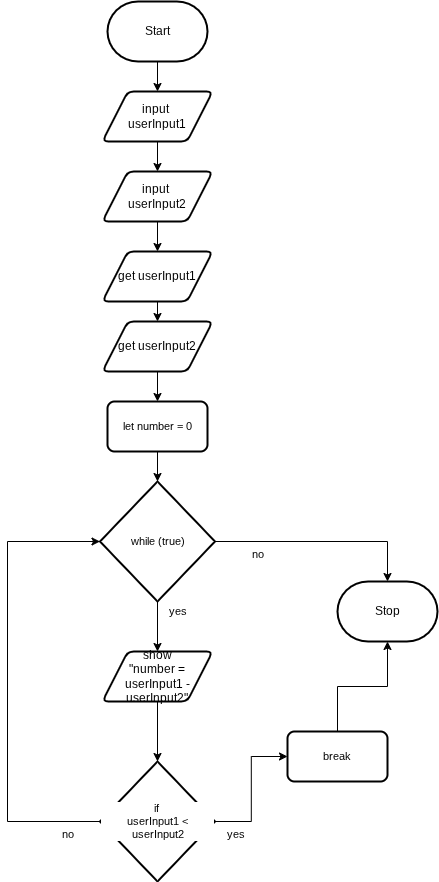

The diagram above was exported from draw.io. Its source (the exported page's mxGraphModel, read from the mxfile embedded in the PNG):
<mxGraphModel dx="1086" dy="658" grid="1" gridSize="10" guides="1" tooltips="1" connect="1" arrows="1" fold="1" page="1" pageScale="1" pageWidth="850" pageHeight="1100" math="0" shadow="0">
  <root>
    <mxCell id="0" />
    <mxCell id="1" parent="0" />
    <mxCell id="13" style="edgeStyle=orthogonalEdgeStyle;shape=connector;curved=0;rounded=0;html=1;exitX=0.5;exitY=1;exitDx=0;exitDy=0;exitPerimeter=0;entryX=0.5;entryY=0;entryDx=0;entryDy=0;strokeColor=default;align=center;verticalAlign=middle;fontFamily=Helvetica;fontSize=11;fontColor=default;labelBackgroundColor=default;endArrow=classic;" parent="1" source="2" target="12" edge="1">
      <mxGeometry relative="1" as="geometry" />
    </mxCell>
    <mxCell id="2" value="Start" style="strokeWidth=2;html=1;shape=mxgraph.flowchart.terminator;whiteSpace=wrap;" parent="1" vertex="1">
      <mxGeometry x="310" y="30" width="100" height="60" as="geometry" />
    </mxCell>
    <mxCell id="3" value="Stop" style="strokeWidth=2;html=1;shape=mxgraph.flowchart.terminator;whiteSpace=wrap;" parent="1" vertex="1">
      <mxGeometry x="540" y="610" width="100" height="60" as="geometry" />
    </mxCell>
    <mxCell id="10" style="edgeStyle=orthogonalEdgeStyle;shape=connector;curved=0;rounded=0;html=1;exitX=0.5;exitY=1;exitDx=0;exitDy=0;entryX=0.5;entryY=0;entryDx=0;entryDy=0;strokeColor=default;align=center;verticalAlign=middle;fontFamily=Helvetica;fontSize=11;fontColor=default;labelBackgroundColor=default;endArrow=classic;" parent="1" source="4" target="9" edge="1">
      <mxGeometry relative="1" as="geometry" />
    </mxCell>
    <mxCell id="4" value="get userInput2" style="shape=parallelogram;html=1;strokeWidth=2;perimeter=parallelogramPerimeter;whiteSpace=wrap;rounded=1;arcSize=12;size=0.23;" parent="1" vertex="1">
      <mxGeometry x="305" y="350" width="110" height="50" as="geometry" />
    </mxCell>
    <mxCell id="16" style="edgeStyle=orthogonalEdgeStyle;shape=connector;curved=0;rounded=0;html=1;exitX=0.5;exitY=1;exitDx=0;exitDy=0;exitPerimeter=0;strokeColor=default;align=center;verticalAlign=middle;fontFamily=Helvetica;fontSize=11;fontColor=default;labelBackgroundColor=default;endArrow=classic;entryX=0.5;entryY=0;entryDx=0;entryDy=0;" parent="1" source="6" target="17" edge="1">
      <mxGeometry relative="1" as="geometry">
        <mxPoint x="360" y="720" as="targetPoint" />
      </mxGeometry>
    </mxCell>
    <mxCell id="6" value="while (true)" style="strokeWidth=2;html=1;shape=mxgraph.flowchart.decision;whiteSpace=wrap;fontFamily=Helvetica;fontSize=11;fontColor=default;labelBackgroundColor=default;" parent="1" vertex="1">
      <mxGeometry x="302.5" y="510" width="115" height="120" as="geometry" />
    </mxCell>
    <mxCell id="9" value="let number = 0" style="rounded=1;whiteSpace=wrap;html=1;absoluteArcSize=1;arcSize=14;strokeWidth=2;fontFamily=Helvetica;fontSize=11;fontColor=default;labelBackgroundColor=default;" parent="1" vertex="1">
      <mxGeometry x="310" y="430" width="100" height="50" as="geometry" />
    </mxCell>
    <mxCell id="11" style="edgeStyle=orthogonalEdgeStyle;shape=connector;curved=0;rounded=0;html=1;exitX=0.5;exitY=1;exitDx=0;exitDy=0;entryX=0.5;entryY=0;entryDx=0;entryDy=0;entryPerimeter=0;strokeColor=default;align=center;verticalAlign=middle;fontFamily=Helvetica;fontSize=11;fontColor=default;labelBackgroundColor=default;endArrow=classic;" parent="1" source="9" target="6" edge="1">
      <mxGeometry relative="1" as="geometry" />
    </mxCell>
    <mxCell id="31" style="edgeStyle=none;html=1;exitX=0.5;exitY=1;exitDx=0;exitDy=0;entryX=0.5;entryY=0;entryDx=0;entryDy=0;" parent="1" source="12" target="29" edge="1">
      <mxGeometry relative="1" as="geometry" />
    </mxCell>
    <mxCell id="12" value="input&amp;nbsp;&lt;div&gt;userInput1&lt;/div&gt;" style="shape=parallelogram;html=1;strokeWidth=2;perimeter=parallelogramPerimeter;whiteSpace=wrap;rounded=1;arcSize=12;size=0.23;" parent="1" vertex="1">
      <mxGeometry x="305" y="120" width="110" height="50" as="geometry" />
    </mxCell>
    <mxCell id="17" value="show&lt;div&gt;&quot;number = userInput1 - userInput2&quot;&lt;/div&gt;" style="shape=parallelogram;html=1;strokeWidth=2;perimeter=parallelogramPerimeter;whiteSpace=wrap;rounded=1;arcSize=12;size=0.23;" parent="1" vertex="1">
      <mxGeometry x="305" y="680" width="110" height="50" as="geometry" />
    </mxCell>
    <mxCell id="23" style="edgeStyle=orthogonalEdgeStyle;shape=connector;curved=0;rounded=0;html=1;exitX=1;exitY=0.5;exitDx=0;exitDy=0;exitPerimeter=0;entryX=0;entryY=0.5;entryDx=0;entryDy=0;strokeColor=default;align=center;verticalAlign=middle;fontFamily=Helvetica;fontSize=11;fontColor=default;labelBackgroundColor=default;endArrow=classic;" parent="1" source="18" target="22" edge="1">
      <mxGeometry relative="1" as="geometry" />
    </mxCell>
    <mxCell id="18" value="if&amp;nbsp;&lt;div&gt;userInput1 &amp;lt; userInput2&lt;/div&gt;" style="strokeWidth=2;html=1;shape=mxgraph.flowchart.decision;whiteSpace=wrap;fontFamily=Helvetica;fontSize=11;fontColor=default;labelBackgroundColor=default;" parent="1" vertex="1">
      <mxGeometry x="302.5" y="790" width="115" height="120" as="geometry" />
    </mxCell>
    <mxCell id="19" style="edgeStyle=orthogonalEdgeStyle;shape=connector;curved=0;rounded=0;html=1;exitX=0.5;exitY=1;exitDx=0;exitDy=0;entryX=0.5;entryY=0;entryDx=0;entryDy=0;entryPerimeter=0;strokeColor=default;align=center;verticalAlign=middle;fontFamily=Helvetica;fontSize=11;fontColor=default;labelBackgroundColor=default;endArrow=classic;" parent="1" source="17" target="18" edge="1">
      <mxGeometry relative="1" as="geometry" />
    </mxCell>
    <mxCell id="20" style="edgeStyle=orthogonalEdgeStyle;shape=connector;curved=0;rounded=0;html=1;exitX=0;exitY=0.5;exitDx=0;exitDy=0;exitPerimeter=0;entryX=0;entryY=0.5;entryDx=0;entryDy=0;entryPerimeter=0;strokeColor=default;align=center;verticalAlign=middle;fontFamily=Helvetica;fontSize=11;fontColor=default;labelBackgroundColor=default;endArrow=classic;" parent="1" source="18" target="6" edge="1">
      <mxGeometry relative="1" as="geometry">
        <Array as="points">
          <mxPoint x="210" y="850" />
          <mxPoint x="210" y="570" />
        </Array>
      </mxGeometry>
    </mxCell>
    <mxCell id="21" style="edgeStyle=orthogonalEdgeStyle;shape=connector;curved=0;rounded=0;html=1;exitX=1;exitY=0.5;exitDx=0;exitDy=0;exitPerimeter=0;entryX=0.5;entryY=0;entryDx=0;entryDy=0;entryPerimeter=0;strokeColor=default;align=center;verticalAlign=middle;fontFamily=Helvetica;fontSize=11;fontColor=default;labelBackgroundColor=default;endArrow=classic;" parent="1" source="6" target="3" edge="1">
      <mxGeometry relative="1" as="geometry" />
    </mxCell>
    <mxCell id="22" value="break" style="rounded=1;whiteSpace=wrap;html=1;absoluteArcSize=1;arcSize=14;strokeWidth=2;fontFamily=Helvetica;fontSize=11;fontColor=default;labelBackgroundColor=default;" parent="1" vertex="1">
      <mxGeometry x="490" y="760" width="100" height="50" as="geometry" />
    </mxCell>
    <mxCell id="24" style="edgeStyle=orthogonalEdgeStyle;shape=connector;curved=0;rounded=0;html=1;exitX=0.5;exitY=0;exitDx=0;exitDy=0;entryX=0.5;entryY=1;entryDx=0;entryDy=0;entryPerimeter=0;strokeColor=default;align=center;verticalAlign=middle;fontFamily=Helvetica;fontSize=11;fontColor=default;labelBackgroundColor=default;endArrow=classic;" parent="1" source="22" target="3" edge="1">
      <mxGeometry relative="1" as="geometry" />
    </mxCell>
    <mxCell id="25" value="no" style="text;html=1;align=center;verticalAlign=middle;resizable=0;points=[];autosize=1;strokeColor=none;fillColor=none;fontFamily=Helvetica;fontSize=11;fontColor=default;labelBackgroundColor=default;" parent="1" vertex="1">
      <mxGeometry x="440" y="568" width="40" height="30" as="geometry" />
    </mxCell>
    <mxCell id="26" value="yes" style="text;html=1;align=center;verticalAlign=middle;resizable=0;points=[];autosize=1;strokeColor=none;fillColor=none;fontFamily=Helvetica;fontSize=11;fontColor=default;labelBackgroundColor=default;" parent="1" vertex="1">
      <mxGeometry x="360" y="625" width="40" height="30" as="geometry" />
    </mxCell>
    <mxCell id="27" value="yes" style="text;html=1;align=center;verticalAlign=middle;resizable=0;points=[];autosize=1;strokeColor=none;fillColor=none;fontFamily=Helvetica;fontSize=11;fontColor=default;labelBackgroundColor=default;" parent="1" vertex="1">
      <mxGeometry x="417.5" y="848" width="40" height="30" as="geometry" />
    </mxCell>
    <mxCell id="28" value="no" style="text;html=1;align=center;verticalAlign=middle;resizable=0;points=[];autosize=1;strokeColor=none;fillColor=none;fontFamily=Helvetica;fontSize=11;fontColor=default;labelBackgroundColor=default;" parent="1" vertex="1">
      <mxGeometry x="250" y="848" width="40" height="30" as="geometry" />
    </mxCell>
    <mxCell id="33" style="edgeStyle=none;html=1;exitX=0.5;exitY=1;exitDx=0;exitDy=0;entryX=0.5;entryY=0;entryDx=0;entryDy=0;" parent="1" source="29" target="32" edge="1">
      <mxGeometry relative="1" as="geometry" />
    </mxCell>
    <mxCell id="29" value="input&amp;nbsp;&lt;div&gt;userInput2&lt;/div&gt;" style="shape=parallelogram;html=1;strokeWidth=2;perimeter=parallelogramPerimeter;whiteSpace=wrap;rounded=1;arcSize=12;size=0.23;" parent="1" vertex="1">
      <mxGeometry x="305" y="200" width="110" height="50" as="geometry" />
    </mxCell>
    <mxCell id="34" style="edgeStyle=none;html=1;exitX=0.5;exitY=1;exitDx=0;exitDy=0;entryX=0.5;entryY=0;entryDx=0;entryDy=0;" parent="1" source="32" target="4" edge="1">
      <mxGeometry relative="1" as="geometry" />
    </mxCell>
    <mxCell id="32" value="get userInput1" style="shape=parallelogram;html=1;strokeWidth=2;perimeter=parallelogramPerimeter;whiteSpace=wrap;rounded=1;arcSize=12;size=0.23;" parent="1" vertex="1">
      <mxGeometry x="305" y="280" width="110" height="50" as="geometry" />
    </mxCell>
  </root>
</mxGraphModel>